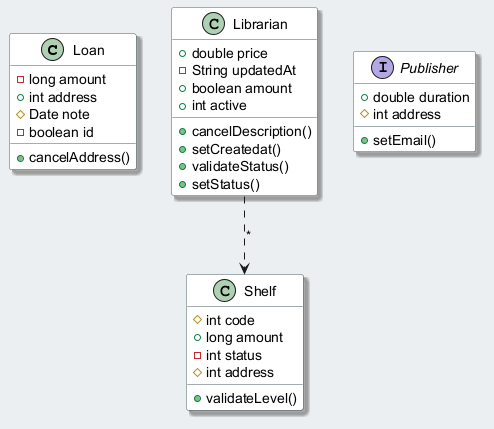

The diagram above was rendered by PlantUML. Its source (embedded in the PNG):
@startuml
skinparam backgroundColor #ECEFF1
skinparam classBackgroundColor #FFFFFF
skinparam classBorderColor #455A64
skinparam shadowing true
class Loan {
  -long amount
  +int address
  #Date note
  -boolean id
  +cancelAddress()
}
class Shelf {
  #int code
  +long amount
  -int status
  #int address
  +validateLevel()
}
interface Publisher {
  +double duration
  #int address
  +setEmail()
}
class Librarian {
  +double price
  -String updatedAt
  +boolean amount
  +int active
  +cancelDescription()
  +setCreatedat()
  +validateStatus()
  +setStatus()
}
Librarian ..> Shelf : "*"
@enduml